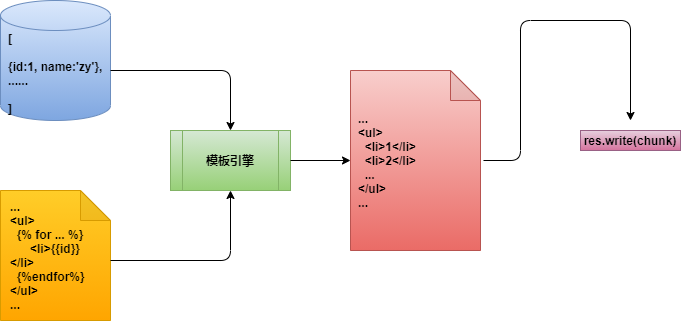

The diagram above was exported from draw.io. Its source (the exported page's mxGraphModel, read from the mxfile embedded in the PNG):
<mxGraphModel dx="1111" dy="517" grid="1" gridSize="10" guides="1" tooltips="1" connect="1" arrows="1" fold="1" page="1" pageScale="1" pageWidth="827" pageHeight="1169" math="0" shadow="0">
  <root>
    <mxCell id="0" />
    <mxCell id="1" parent="0" />
    <mxCell id="2" value="&lt;font color=&quot;#000000&quot;&gt;&lt;b&gt;[&lt;br&gt;&lt;br&gt;{id:1, name:'zy'},&lt;br&gt;......&lt;br&gt;&lt;br&gt;]&lt;/b&gt;&lt;/font&gt;" style="shape=cylinder3;whiteSpace=wrap;html=1;boundedLbl=1;backgroundOutline=1;size=15;align=left;spacing=8;gradientColor=#7ea6e0;fillColor=#dae8fc;strokeColor=#6c8ebf;" vertex="1" parent="1">
      <mxGeometry x="80" y="100" width="110" height="120" as="geometry" />
    </mxCell>
    <mxCell id="3" value="&lt;font color=&quot;#000000&quot;&gt;&lt;b&gt;...&lt;br&gt;&amp;lt;ul&amp;gt;&lt;br&gt;&amp;nbsp; {% for ... %}&lt;br&gt;&amp;nbsp; &amp;nbsp; &amp;nbsp; &amp;lt;li&amp;gt;{{id}}&amp;lt;/li&amp;gt;&lt;br&gt;&lt;/b&gt;&lt;/font&gt;&lt;div&gt;&lt;span&gt;&lt;font color=&quot;#000000&quot;&gt;&lt;b&gt;&amp;nbsp; {%endfor%}&lt;/b&gt;&lt;/font&gt;&lt;/span&gt;&lt;/div&gt;&lt;font color=&quot;#000000&quot;&gt;&lt;b&gt;&amp;lt;/ul&amp;gt;&lt;br&gt;...&lt;/b&gt;&lt;/font&gt;" style="shape=note;whiteSpace=wrap;html=1;backgroundOutline=1;darkOpacity=0.05;align=left;spacing=10;gradientColor=#ffa500;fillColor=#ffcd28;strokeColor=#d79b00;" vertex="1" parent="1">
      <mxGeometry x="80" y="290" width="110" height="130" as="geometry" />
    </mxCell>
    <mxCell id="4" value="&lt;font color=&quot;#000000&quot;&gt;&lt;b&gt;模板引擎&lt;/b&gt;&lt;/font&gt;" style="shape=process;whiteSpace=wrap;html=1;backgroundOutline=1;align=center;gradientColor=#97d077;fillColor=#d5e8d4;strokeColor=#82b366;" vertex="1" parent="1">
      <mxGeometry x="250" y="230" width="120" height="60" as="geometry" />
    </mxCell>
    <mxCell id="5" value="&lt;font color=&quot;#000000&quot;&gt;&lt;b&gt;&lt;span&gt;...&lt;/span&gt;&lt;br&gt;&lt;span&gt;&amp;lt;ul&amp;gt;&lt;/span&gt;&lt;br&gt;&lt;span&gt;&amp;nbsp; &amp;lt;li&amp;gt;1&amp;lt;/li&amp;gt;&lt;br&gt;&amp;nbsp; &amp;lt;li&amp;gt;2&amp;lt;/li&amp;gt;&lt;br&gt;&amp;nbsp; ...&lt;br&gt;&lt;/span&gt;&lt;span&gt;&amp;lt;/ul&amp;gt;&lt;/span&gt;&lt;br&gt;&lt;span&gt;...&lt;/span&gt;&lt;/b&gt;&lt;/font&gt;" style="shape=note;whiteSpace=wrap;html=1;backgroundOutline=1;darkOpacity=0.05;align=left;spacing=8;gradientColor=#ea6b66;fillColor=#f8cecc;strokeColor=#b85450;" vertex="1" parent="1">
      <mxGeometry x="430" y="170" width="130" height="180" as="geometry" />
    </mxCell>
    <mxCell id="6" value="" style="endArrow=classic;html=1;entryX=0.5;entryY=0;entryDx=0;entryDy=0;" edge="1" parent="1" target="4">
      <mxGeometry width="50" height="50" relative="1" as="geometry">
        <mxPoint x="190" y="170" as="sourcePoint" />
        <mxPoint x="300" y="170" as="targetPoint" />
        <Array as="points">
          <mxPoint x="310" y="170" />
        </Array>
      </mxGeometry>
    </mxCell>
    <mxCell id="7" value="" style="endArrow=classic;html=1;entryX=0.5;entryY=1;entryDx=0;entryDy=0;" edge="1" parent="1" target="4">
      <mxGeometry width="50" height="50" relative="1" as="geometry">
        <mxPoint x="190" y="360" as="sourcePoint" />
        <mxPoint x="300" y="360" as="targetPoint" />
        <Array as="points">
          <mxPoint x="310" y="360" />
        </Array>
      </mxGeometry>
    </mxCell>
    <mxCell id="8" value="" style="endArrow=classic;html=1;exitX=1;exitY=0.5;exitDx=0;exitDy=0;entryX=0;entryY=0.5;entryDx=0;entryDy=0;entryPerimeter=0;" edge="1" parent="1" source="4" target="5">
      <mxGeometry width="50" height="50" relative="1" as="geometry">
        <mxPoint x="390" y="270" as="sourcePoint" />
        <mxPoint x="440" y="220" as="targetPoint" />
      </mxGeometry>
    </mxCell>
    <mxCell id="9" value="" style="endArrow=classic;html=1;exitX=1.023;exitY=0.5;exitDx=0;exitDy=0;exitPerimeter=0;" edge="1" parent="1" source="5">
      <mxGeometry width="50" height="50" relative="1" as="geometry">
        <mxPoint x="640" y="270" as="sourcePoint" />
        <mxPoint x="710" y="220" as="targetPoint" />
        <Array as="points">
          <mxPoint x="600" y="260" />
          <mxPoint x="600" y="120" />
          <mxPoint x="710" y="120" />
        </Array>
      </mxGeometry>
    </mxCell>
    <mxCell id="10" value="&lt;font color=&quot;#000000&quot;&gt;&lt;b&gt;res.write(chunk)&lt;/b&gt;&lt;/font&gt;" style="text;html=1;strokeColor=#996185;fillColor=#e6d0de;align=center;verticalAlign=middle;whiteSpace=wrap;rounded=0;gradientColor=#d5739d;" vertex="1" parent="1">
      <mxGeometry x="660" y="230" width="100" height="20" as="geometry" />
    </mxCell>
  </root>
</mxGraphModel>